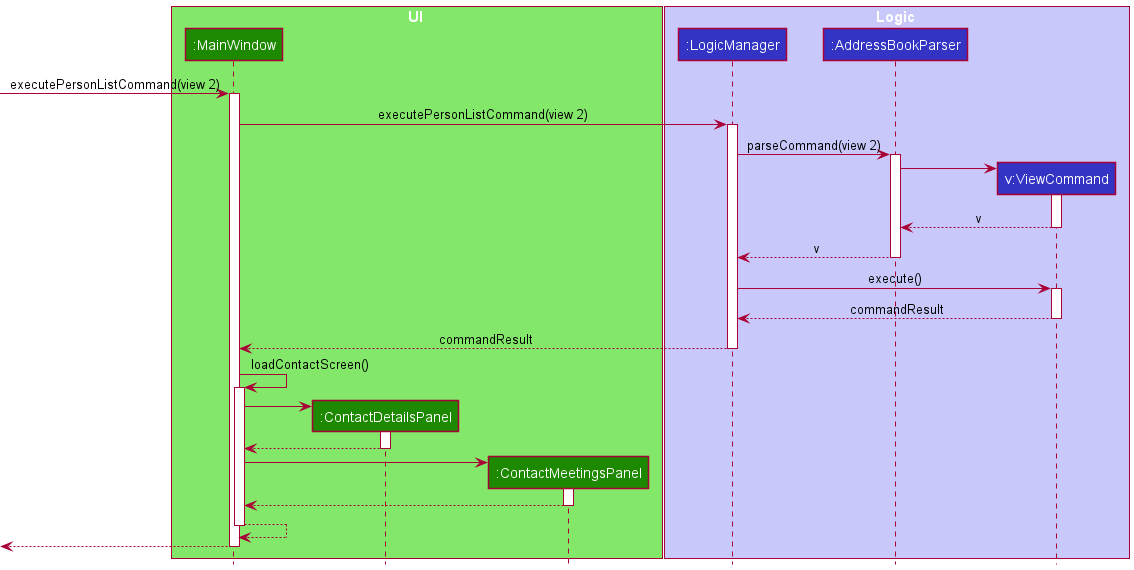

The diagram above was rendered by PlantUML. Its source (embedded in the PNG):
@startuml
!include Style.puml

box UI UI_COLOR_T1
participant ":MainWindow" as MainWindow UI_COLOR
participant ":ContactDetailsPanel" as ContactDetailsPanel UI_COLOR
participant ":ContactMeetingsPanel" as ContactMeetingsPanel UI_COLOR
end box

box Logic LOGIC_COLOR_T1
participant ":LogicManager" as LogicManager LOGIC_COLOR
participant ":AddressBookParser" as AddressBookParser LOGIC_COLOR
participant "v:ViewCommand" as ViewCommand LOGIC_COLOR
end box

-> MainWindow : executePersonListCommand(view 2)
activate MainWindow

MainWindow -> LogicManager:executePersonListCommand(view 2)
activate LogicManager

LogicManager -> AddressBookParser : parseCommand(view 2)
activate AddressBookParser

create ViewCommand
AddressBookParser -> ViewCommand
activate ViewCommand

ViewCommand --> AddressBookParser : v
deactivate ViewCommand

AddressBookParser --> LogicManager : v
deactivate AddressBookParser

LogicManager -> ViewCommand : execute()
activate ViewCommand

ViewCommand --> LogicManager : commandResult
deactivate ViewCommand

LogicManager --> MainWindow : commandResult
deactivate LogicManager

MainWindow -> MainWindow : loadContactScreen()
activate MainWindow

create ContactDetailsPanel
MainWindow -> ContactDetailsPanel
activate ContactDetailsPanel

ContactDetailsPanel --> MainWindow
deactivate ContactDetailsPanel

create ContactMeetingsPanel
MainWindow -> ContactMeetingsPanel
activate ContactMeetingsPanel

ContactMeetingsPanel --> MainWindow
deactivate ContactMeetingsPanel

MainWindow --> MainWindow
deactivate MainWindow

<-- MainWindow
deactivate MainWindow

@enduml